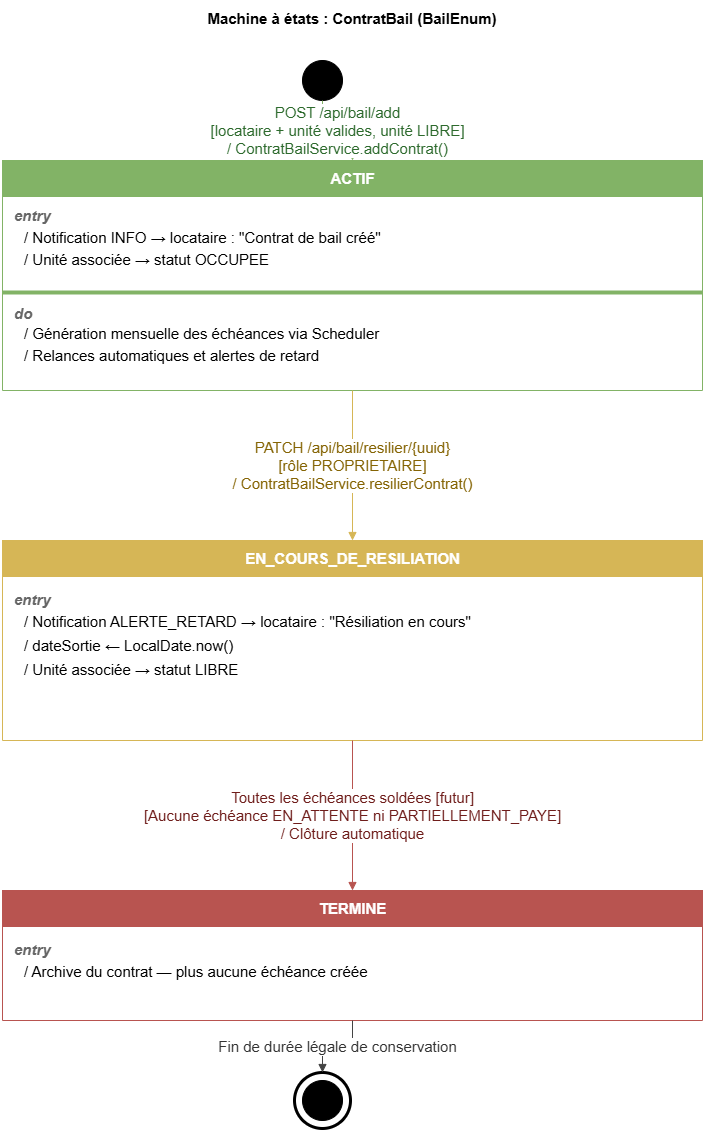

The diagram above was exported from draw.io. Its source (the exported page's mxGraphModel, read from the mxfile embedded in the PNG):
<mxGraphModel dx="872" dy="571" grid="1" gridSize="10" guides="1" tooltips="1" connect="1" arrows="1" fold="1" page="1" pageScale="1" pageWidth="1654" pageHeight="1169" math="0" shadow="0">
  <root>
    <mxCell id="0" />
    <mxCell id="1" parent="0" />
    <mxCell id="title" parent="1" style="text;html=1;strokeColor=none;fillColor=none;align=center;verticalAlign=middle;whiteSpace=wrap;fontSize=15;fontStyle=1;" value="Machine à états : ContratBail (BailEnum)" vertex="1">
      <mxGeometry height="36" width="700" x="327" y="20" as="geometry" />
    </mxCell>
    <mxCell id="init" parent="1" style="ellipse;whiteSpace=wrap;html=1;aspect=fixed;fillColor=#000000;strokeColor=#000000;fontSize=15;" value="" vertex="1">
      <mxGeometry height="40" width="40" x="627" y="80" as="geometry" />
    </mxCell>
    <mxCell id="state_actif" parent="1" style="swimlane;startSize=0;fillColor=#d5e8d4;strokeColor=#82b366;rounded=0;fontStyle=1;fontSize=15;align=center;" value="" vertex="1">
      <mxGeometry height="230" width="700" x="327" y="180" as="geometry" />
    </mxCell>
    <mxCell id="actif_header" parent="state_actif" style="text;html=1;strokeColor=#82b366;fillColor=#82b366;align=center;verticalAlign=middle;fontStyle=1;fontSize=15;fontColor=#FFFFFF;rounded=0;" value="ACTIF" vertex="1">
      <mxGeometry height="36" width="700" as="geometry" />
    </mxCell>
    <mxCell id="actif_sep1" parent="state_actif" style="line;strokeColor=#82b366;fillColor=none;fontSize=15;" value="" vertex="1">
      <mxGeometry height="5" width="700" y="130" as="geometry" />
    </mxCell>
    <mxCell id="actif_entry_lbl" parent="state_actif" style="text;html=1;strokeColor=none;fillColor=none;align=left;verticalAlign=top;fontStyle=3;fontSize=15;fontColor=#666666;spacingLeft=10;" value="entry" vertex="1">
      <mxGeometry height="20" width="80" y="40" as="geometry" />
    </mxCell>
    <mxCell id="actif_entry1" parent="state_actif" style="text;html=1;strokeColor=none;fillColor=none;align=left;verticalAlign=top;fontSize=15;spacingLeft=20;" value="/ Notification INFO → locataire : &quot;Contrat de bail créé&quot;" vertex="1">
      <mxGeometry height="22" width="700" y="62" as="geometry" />
    </mxCell>
    <mxCell id="actif_entry2" parent="state_actif" style="text;html=1;strokeColor=none;fillColor=none;align=left;verticalAlign=top;fontSize=15;spacingLeft=20;" value="/ Unité associée → statut OCCUPEE" vertex="1">
      <mxGeometry height="22" width="700" y="84" as="geometry" />
    </mxCell>
    <mxCell id="actif_do_lbl" parent="state_actif" style="text;html=1;strokeColor=none;fillColor=none;align=left;verticalAlign=top;fontStyle=3;fontSize=15;fontColor=#666666;spacingLeft=10;" value="do" vertex="1">
      <mxGeometry height="20" width="80" y="138" as="geometry" />
    </mxCell>
    <mxCell id="actif_do1" parent="state_actif" style="text;html=1;strokeColor=none;fillColor=none;align=left;verticalAlign=top;fontSize=15;spacingLeft=20;" value="/ Génération mensuelle des échéances via Scheduler" vertex="1">
      <mxGeometry height="22" width="700" y="158" as="geometry" />
    </mxCell>
    <mxCell id="actif_do2" parent="state_actif" style="text;html=1;strokeColor=none;fillColor=none;align=left;verticalAlign=top;fontSize=15;spacingLeft=20;" value="/ Relances automatiques et alertes de retard" vertex="1">
      <mxGeometry height="22" width="700" y="180" as="geometry" />
    </mxCell>
    <mxCell id="state_resil" parent="1" style="swimlane;startSize=0;fillColor=#fff2cc;strokeColor=#d6b656;rounded=0;fontStyle=1;fontSize=15;align=center;" value="" vertex="1">
      <mxGeometry height="200" width="700" x="327" y="560" as="geometry" />
    </mxCell>
    <mxCell id="resil_header" parent="state_resil" style="text;html=1;strokeColor=#d6b656;fillColor=#d6b656;align=center;verticalAlign=middle;fontStyle=1;fontSize=15;fontColor=#FFFFFF;rounded=0;" value="EN_COURS_DE_RESILIATION" vertex="1">
      <mxGeometry height="36" width="700" as="geometry" />
    </mxCell>
    <mxCell id="resil_entry_lbl" parent="state_resil" style="text;html=1;strokeColor=none;fillColor=none;align=left;verticalAlign=top;fontStyle=3;fontSize=15;fontColor=#666666;spacingLeft=10;" value="entry" vertex="1">
      <mxGeometry height="20" width="80" y="44" as="geometry" />
    </mxCell>
    <mxCell id="resil_entry1" parent="state_resil" style="text;html=1;strokeColor=none;fillColor=none;align=left;verticalAlign=top;fontSize=15;spacingLeft=20;" value="/ Notification ALERTE_RETARD → locataire : &quot;Résiliation en cours&quot;" vertex="1">
      <mxGeometry height="22" width="700" y="66" as="geometry" />
    </mxCell>
    <mxCell id="resil_entry2" parent="state_resil" style="text;html=1;strokeColor=none;fillColor=none;align=left;verticalAlign=top;fontSize=15;spacingLeft=20;" value="/ dateSortie ← LocalDate.now()" vertex="1">
      <mxGeometry height="22" width="700" y="90" as="geometry" />
    </mxCell>
    <mxCell id="resil_entry3" parent="state_resil" style="text;html=1;strokeColor=none;fillColor=none;align=left;verticalAlign=top;fontSize=15;spacingLeft=20;" value="/ Unité associée → statut LIBRE" vertex="1">
      <mxGeometry height="22" width="700" y="114" as="geometry" />
    </mxCell>
    <mxCell id="state_termine" parent="1" style="swimlane;startSize=0;fillColor=#f8cecc;strokeColor=#b85450;rounded=0;fontStyle=1;fontSize=15;align=center;" value="" vertex="1">
      <mxGeometry height="130" width="700" x="327" y="910" as="geometry" />
    </mxCell>
    <mxCell id="termine_header" parent="state_termine" style="text;html=1;strokeColor=#b85450;fillColor=#b85450;align=center;verticalAlign=middle;fontStyle=1;fontSize=15;fontColor=#FFFFFF;rounded=0;" value="TERMINE" vertex="1">
      <mxGeometry height="36" width="700" as="geometry" />
    </mxCell>
    <mxCell id="termine_entry_lbl" parent="state_termine" style="text;html=1;strokeColor=none;fillColor=none;align=left;verticalAlign=top;fontStyle=3;fontSize=15;fontColor=#666666;spacingLeft=10;" value="entry" vertex="1">
      <mxGeometry height="20" width="80" y="44" as="geometry" />
    </mxCell>
    <mxCell id="termine_entry1" parent="state_termine" style="text;html=1;strokeColor=none;fillColor=none;align=left;verticalAlign=top;fontSize=15;spacingLeft=20;" value="/ Archive du contrat — plus aucune échéance créée" vertex="1">
      <mxGeometry height="22" width="700" y="66" as="geometry" />
    </mxCell>
    <mxCell id="final_outer" parent="1" style="ellipse;whiteSpace=wrap;html=1;aspect=fixed;fillColor=#000000;strokeColor=#000000;fontSize=15;" value="" vertex="1">
      <mxGeometry height="40" width="40" x="627" y="1100" as="geometry" />
    </mxCell>
    <mxCell id="final_ring" parent="1" style="ellipse;whiteSpace=wrap;html=1;aspect=fixed;fillColor=none;strokeColor=#000000;strokeWidth=3;fontSize=15;" value="" vertex="1">
      <mxGeometry height="56" width="56" x="619" y="1092" as="geometry" />
    </mxCell>
    <mxCell id="tr_init_actif" edge="1" parent="1" source="init" style="edgeStyle=orthogonalEdgeStyle;html=1;endArrow=block;endFill=1;strokeColor=#82b366;fontColor=#2D6A2D;fontSize=15;fontStyle=0;align=center;labelBackgroundColor=#ffffff;labelBorderColor=none;" target="state_actif" value="POST /api/bail/add&#10;[locataire + unité valides, unité LIBRE]&#10;/ ContratBailService.addContrat()">
      <mxGeometry relative="1" as="geometry">
        <mxPoint x="647" y="140" as="sourcePoint" />
        <mxPoint x="647" y="180" as="targetPoint" />
      </mxGeometry>
    </mxCell>
    <mxCell id="tr_actif_resil" edge="1" parent="1" source="state_actif" style="edgeStyle=orthogonalEdgeStyle;html=1;endArrow=block;endFill=1;strokeColor=#d6b656;fontColor=#856404;fontSize=15;fontStyle=0;align=center;labelBackgroundColor=#ffffff;labelBorderColor=none;" target="state_resil" value="PATCH /api/bail/resilier/{uuid}&#10;[rôle PROPRIETAIRE]&#10;/ ContratBailService.resilierContrat()">
      <mxGeometry relative="1" as="geometry">
        <mxPoint x="647" y="410" as="sourcePoint" />
        <mxPoint x="647" y="560" as="targetPoint" />
      </mxGeometry>
    </mxCell>
    <mxCell id="tr_resil_termine" edge="1" parent="1" source="state_resil" style="edgeStyle=orthogonalEdgeStyle;html=1;endArrow=block;endFill=1;strokeColor=#b85450;fontColor=#6F1D1B;fontSize=15;fontStyle=0;align=center;labelBackgroundColor=#ffffff;labelBorderColor=none;" target="state_termine" value="Toutes les échéances soldées [futur]&#10;[Aucune échéance EN_ATTENTE ni PARTIELLEMENT_PAYE]&#10;/ Clôture automatique">
      <mxGeometry relative="1" as="geometry">
        <mxPoint x="647" y="760" as="sourcePoint" />
        <mxPoint x="647" y="910" as="targetPoint" />
      </mxGeometry>
    </mxCell>
    <mxCell id="tr_termine_final" edge="1" parent="1" source="state_termine" style="edgeStyle=orthogonalEdgeStyle;html=1;endArrow=block;endFill=1;strokeColor=#444444;fontColor=#333333;fontSize=15;fontStyle=0;align=center;labelBackgroundColor=#ffffff;labelBorderColor=none;" target="final_ring" value="Fin de durée légale de conservation">
      <mxGeometry relative="1" as="geometry">
        <mxPoint x="647" y="1040" as="sourcePoint" />
        <mxPoint x="647" y="1092" as="targetPoint" />
      </mxGeometry>
    </mxCell>
  </root>
</mxGraphModel>